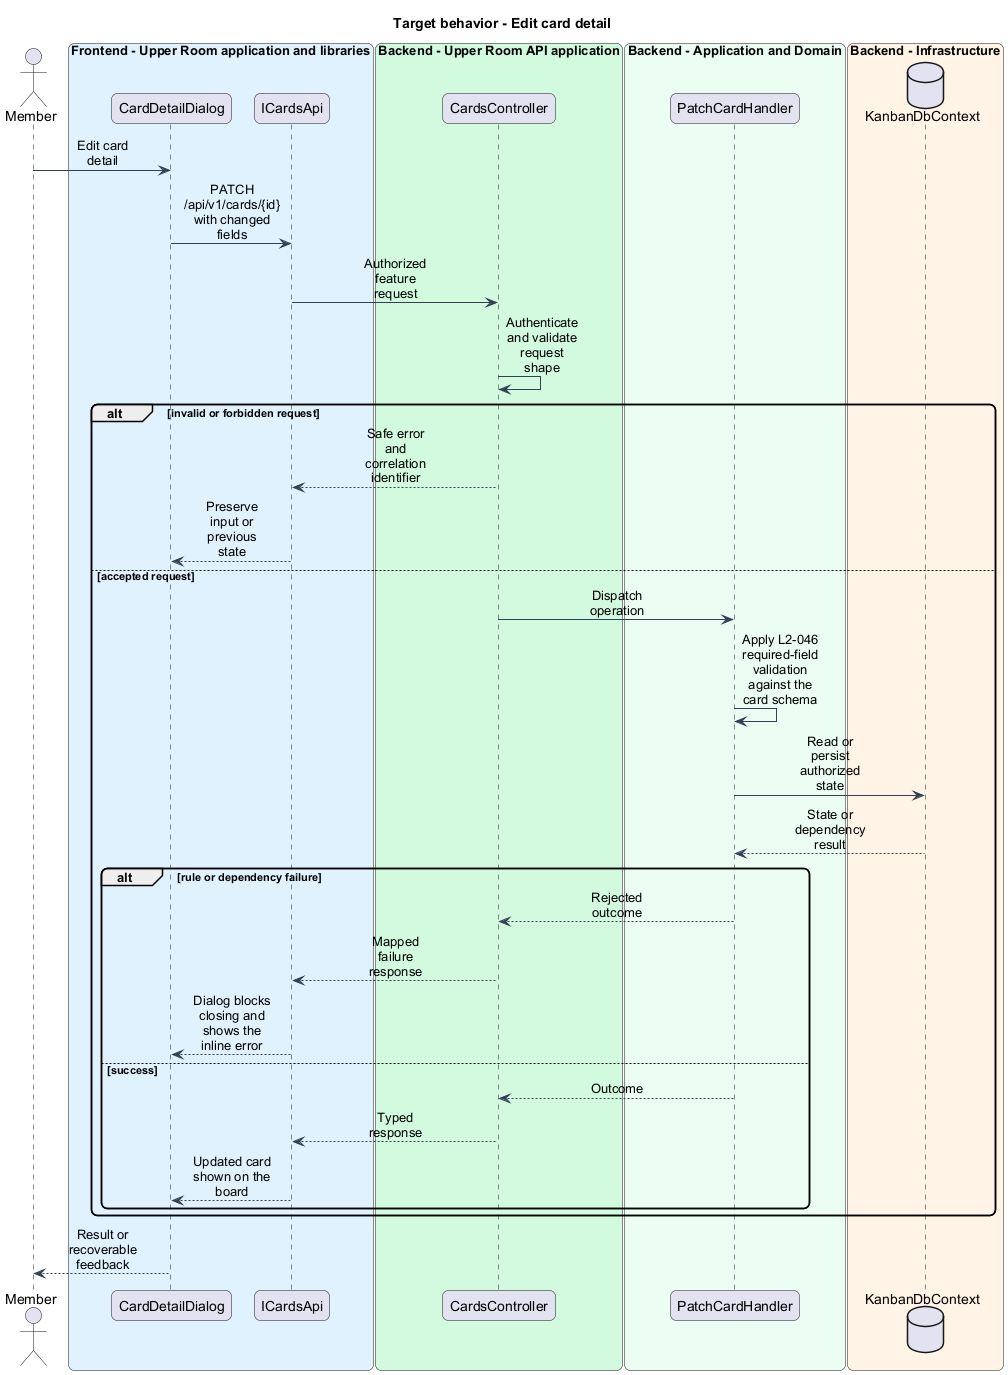

The diagram above was rendered by PlantUML. Its source (embedded in the PNG):
@startuml
skinparam backgroundColor #FFFFFF
skinparam shadowing false
skinparam roundcorner 12
skinparam defaultFontName Arial
skinparam ArrowColor #344054
skinparam sequenceMessageAlign center
skinparam maxMessageSize 80
skinparam class {
  BorderColor #344054
  FontColor #101828
  BackgroundColor #F9FAFB
}
title Target behavior - Edit card detail
actor "Member" as actor
box "Frontend - Upper Room application and libraries" #E0F2FE
participant "CardDetailDialog" as page
participant "ICardsApi" as client
end box
box "Backend - Upper Room API application" #D1FADF
participant "CardsController" as boundary
end box
box "Backend - Application and Domain" #ECFDF3
participant "PatchCardHandler" as logic
end box
box "Backend - Infrastructure" #FFF4E5
database "KanbanDbContext" as state
end box
actor -> page : Edit card detail
page -> client : PATCH /api/v1/cards/{id} with changed fields
client -> boundary : Authorized feature request
boundary -> boundary : Authenticate and validate request shape
alt invalid or forbidden request
boundary --> client : Safe error and correlation identifier
client --> page : Preserve input or previous state
else accepted request
boundary -> logic : Dispatch operation
logic -> logic : Apply L2-046 required-field validation against the card schema
logic -> state : Read or persist authorized state
state --> logic : State or dependency result
alt rule or dependency failure
logic --> boundary : Rejected outcome
boundary --> client : Mapped failure response
client --> page : Dialog blocks closing and shows the inline error
else success
logic --> boundary : Outcome
boundary --> client : Typed response
client --> page : Updated card shown on the board
end
end
page --> actor : Result or recoverable feedback
@enduml